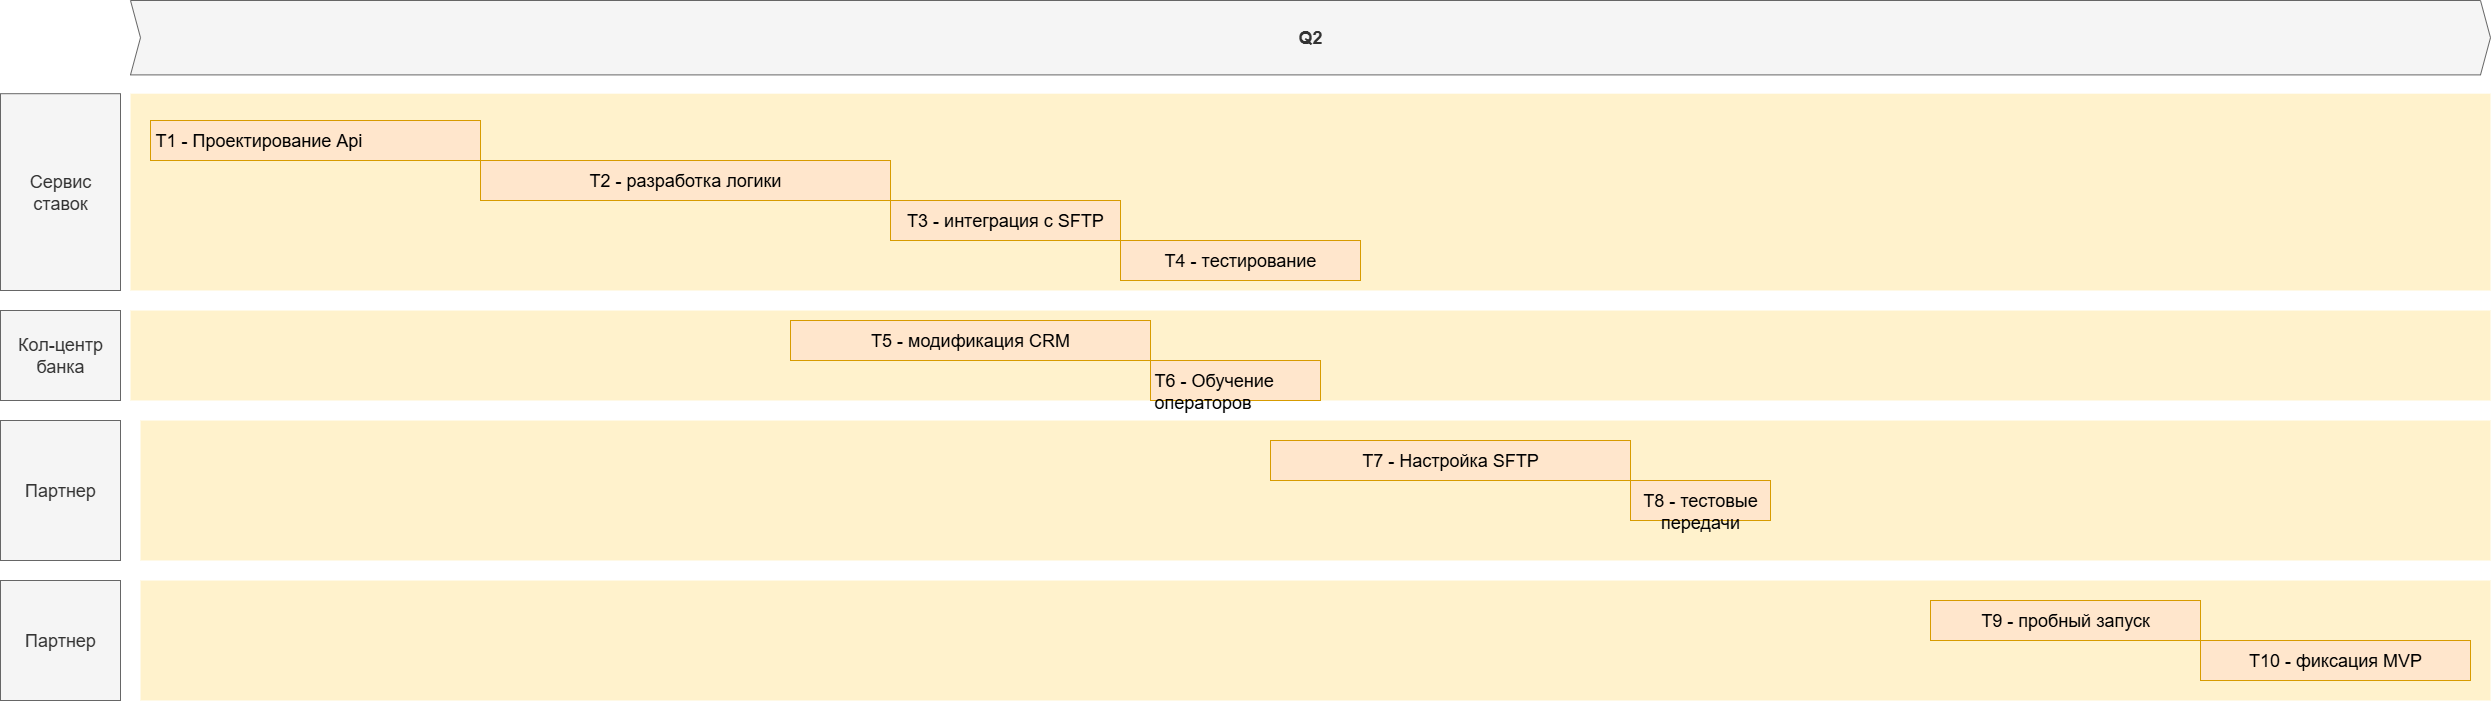

The diagram above was exported from draw.io. Its source (the exported page's mxGraphModel, read from the mxfile embedded in the PNG):
<mxGraphModel dx="6270" dy="4116" grid="1" gridSize="10" guides="1" tooltips="1" connect="1" arrows="1" fold="1" page="1" pageScale="1" pageWidth="3300" pageHeight="2339" math="0" shadow="0">
  <root>
    <mxCell id="3D7FDG2aXA9G618_Kong-0" />
    <mxCell id="3D7FDG2aXA9G618_Kong-1" parent="3D7FDG2aXA9G618_Kong-0" />
    <mxCell id="MtYC5BwLIpTzgMPXmWKR-9" value="" style="shape=rect;fillColor=#fff2cc;strokeColor=none;fontSize=24;html=1;whiteSpace=wrap;align=left;verticalAlign=top;spacing=5;rounded=0;" parent="3D7FDG2aXA9G618_Kong-1" vertex="1">
      <mxGeometry x="-2490" y="-660" width="2350" height="120" as="geometry" />
    </mxCell>
    <mxCell id="MtYC5BwLIpTzgMPXmWKR-6" value="" style="shape=rect;fillColor=#fff2cc;strokeColor=none;fontSize=24;html=1;whiteSpace=wrap;align=left;verticalAlign=top;spacing=5;rounded=0;" parent="3D7FDG2aXA9G618_Kong-1" vertex="1">
      <mxGeometry x="-2490" y="-820" width="2350" height="140" as="geometry" />
    </mxCell>
    <mxCell id="wGroBH12Sy7-OgBsN0fJ-2" value="" style="shape=rect;fillColor=#fff2cc;strokeColor=none;fontSize=24;html=1;whiteSpace=wrap;align=left;verticalAlign=top;spacing=5;rounded=0;" parent="3D7FDG2aXA9G618_Kong-1" vertex="1">
      <mxGeometry x="-2500" y="-930" width="2360" height="90" as="geometry" />
    </mxCell>
    <mxCell id="wGroBH12Sy7-OgBsN0fJ-4" value="" style="shape=rect;fillColor=#fff2cc;strokeColor=none;fontSize=24;html=1;whiteSpace=wrap;align=left;verticalAlign=top;spacing=5;rounded=0;" parent="3D7FDG2aXA9G618_Kong-1" vertex="1">
      <mxGeometry x="-2500" y="-1146.8" width="2360" height="196.8" as="geometry" />
    </mxCell>
    <mxCell id="wGroBH12Sy7-OgBsN0fJ-5" value="T1 - Проектирование Api" style="shape=rect;fillColor=#ffe6cc;strokeColor=#d79b00;fontSize=18;html=1;whiteSpace=wrap;align=left;verticalAlign=top;spacing=5;rounded=0;" parent="3D7FDG2aXA9G618_Kong-1" vertex="1">
      <mxGeometry x="-2480" y="-1120" width="330" height="40" as="geometry" />
    </mxCell>
    <mxCell id="wGroBH12Sy7-OgBsN0fJ-6" value="&lt;span style=&quot;text-align: left;&quot;&gt;T2 - разработка логики&lt;/span&gt;" style="shape=rect;fillColor=#ffe6cc;strokeColor=#d79b00;fontSize=18;html=1;whiteSpace=wrap;align=center;verticalAlign=top;spacing=5;rounded=0;" parent="3D7FDG2aXA9G618_Kong-1" vertex="1">
      <mxGeometry x="-2150" y="-1080" width="410" height="40" as="geometry" />
    </mxCell>
    <mxCell id="wGroBH12Sy7-OgBsN0fJ-7" value="Сервис ставок" style="rounded=0;whiteSpace=wrap;html=1;fillColor=#f5f5f5;fontColor=#333333;strokeColor=#666666;fontSize=18;" parent="3D7FDG2aXA9G618_Kong-1" vertex="1">
      <mxGeometry x="-2630" y="-1146.8" width="120" height="196.8" as="geometry" />
    </mxCell>
    <mxCell id="wGroBH12Sy7-OgBsN0fJ-8" value="Кол-центр банка" style="rounded=0;whiteSpace=wrap;html=1;fillColor=#f5f5f5;fontColor=#333333;strokeColor=#666666;fontSize=18;" parent="3D7FDG2aXA9G618_Kong-1" vertex="1">
      <mxGeometry x="-2630" y="-930" width="120" height="90" as="geometry" />
    </mxCell>
    <mxCell id="wGroBH12Sy7-OgBsN0fJ-9" value="Q2" style="shape=step;perimeter=stepPerimeter;whiteSpace=wrap;html=1;fixedSize=1;size=10;fillColor=#f5f5f5;strokeColor=#666666;fontSize=18;fontStyle=1;align=center;rounded=0;fontColor=#333333;" parent="3D7FDG2aXA9G618_Kong-1" vertex="1">
      <mxGeometry x="-2500" y="-1240" width="2360" height="74.4" as="geometry" />
    </mxCell>
    <mxCell id="MtYC5BwLIpTzgMPXmWKR-0" value="&lt;span style=&quot;text-align: left;&quot;&gt;T3 - интеграция с SFTP&lt;/span&gt;" style="shape=rect;fillColor=#ffe6cc;strokeColor=#d79b00;fontSize=18;html=1;whiteSpace=wrap;align=center;verticalAlign=top;spacing=5;rounded=0;" parent="3D7FDG2aXA9G618_Kong-1" vertex="1">
      <mxGeometry x="-1740" y="-1040" width="230" height="40" as="geometry" />
    </mxCell>
    <mxCell id="MtYC5BwLIpTzgMPXmWKR-1" value="&lt;span style=&quot;text-align: left;&quot;&gt;T4 - тестирование&lt;/span&gt;" style="shape=rect;fillColor=#ffe6cc;strokeColor=#d79b00;fontSize=18;html=1;whiteSpace=wrap;align=center;verticalAlign=top;spacing=5;rounded=0;" parent="3D7FDG2aXA9G618_Kong-1" vertex="1">
      <mxGeometry x="-1510" y="-1000" width="240" height="40" as="geometry" />
    </mxCell>
    <mxCell id="MtYC5BwLIpTzgMPXmWKR-2" value="&lt;span style=&quot;text-align: left;&quot;&gt;T5 - модификация CRM&lt;/span&gt;" style="shape=rect;fillColor=#ffe6cc;strokeColor=#d79b00;fontSize=18;html=1;whiteSpace=wrap;align=center;verticalAlign=top;spacing=5;rounded=0;" parent="3D7FDG2aXA9G618_Kong-1" vertex="1">
      <mxGeometry x="-1840" y="-920" width="360" height="40" as="geometry" />
    </mxCell>
    <mxCell id="MtYC5BwLIpTzgMPXmWKR-3" value="&lt;div style=&quot;text-align: left;&quot;&gt;&lt;span style=&quot;background-color: transparent; color: light-dark(rgb(0, 0, 0), rgb(255, 255, 255));&quot;&gt;T6 - Обучение операторов&lt;/span&gt;&lt;/div&gt;" style="shape=rect;fillColor=#ffe6cc;strokeColor=#d79b00;fontSize=18;html=1;whiteSpace=wrap;align=center;verticalAlign=top;spacing=5;rounded=0;" parent="3D7FDG2aXA9G618_Kong-1" vertex="1">
      <mxGeometry x="-1480" y="-880" width="170" height="40" as="geometry" />
    </mxCell>
    <mxCell id="MtYC5BwLIpTzgMPXmWKR-4" value="&lt;span style=&quot;text-align: left;&quot;&gt;T7 - Настройка SFTP&lt;/span&gt;" style="shape=rect;fillColor=#ffe6cc;strokeColor=#d79b00;fontSize=18;html=1;whiteSpace=wrap;align=center;verticalAlign=top;spacing=5;rounded=0;" parent="3D7FDG2aXA9G618_Kong-1" vertex="1">
      <mxGeometry x="-1360" y="-800" width="360" height="40" as="geometry" />
    </mxCell>
    <mxCell id="MtYC5BwLIpTzgMPXmWKR-5" value="Партнер" style="rounded=0;whiteSpace=wrap;html=1;fillColor=#f5f5f5;fontColor=#333333;strokeColor=#666666;fontSize=18;" parent="3D7FDG2aXA9G618_Kong-1" vertex="1">
      <mxGeometry x="-2630" y="-820" width="120" height="140" as="geometry" />
    </mxCell>
    <mxCell id="MtYC5BwLIpTzgMPXmWKR-7" value="&lt;span style=&quot;text-align: left;&quot;&gt;T8 - тестовые передачи&lt;/span&gt;" style="shape=rect;fillColor=#ffe6cc;strokeColor=#d79b00;fontSize=18;html=1;whiteSpace=wrap;align=center;verticalAlign=top;spacing=5;rounded=0;" parent="3D7FDG2aXA9G618_Kong-1" vertex="1">
      <mxGeometry x="-1000" y="-760" width="140" height="40" as="geometry" />
    </mxCell>
    <mxCell id="MtYC5BwLIpTzgMPXmWKR-8" value="Партнер" style="rounded=0;whiteSpace=wrap;html=1;fillColor=#f5f5f5;fontColor=#333333;strokeColor=#666666;fontSize=18;" parent="3D7FDG2aXA9G618_Kong-1" vertex="1">
      <mxGeometry x="-2630" y="-660" width="120" height="120" as="geometry" />
    </mxCell>
    <mxCell id="MtYC5BwLIpTzgMPXmWKR-10" value="&lt;span style=&quot;text-align: left;&quot;&gt;T9 - пробный запуск&lt;/span&gt;" style="shape=rect;fillColor=#ffe6cc;strokeColor=#d79b00;fontSize=18;html=1;whiteSpace=wrap;align=center;verticalAlign=top;spacing=5;rounded=0;" parent="3D7FDG2aXA9G618_Kong-1" vertex="1">
      <mxGeometry x="-700" y="-640" width="270" height="40" as="geometry" />
    </mxCell>
    <mxCell id="MtYC5BwLIpTzgMPXmWKR-11" value="&lt;span style=&quot;text-align: left;&quot;&gt;T10 - фиксация MVP&lt;/span&gt;" style="shape=rect;fillColor=#ffe6cc;strokeColor=#d79b00;fontSize=18;html=1;whiteSpace=wrap;align=center;verticalAlign=top;spacing=5;rounded=0;" parent="3D7FDG2aXA9G618_Kong-1" vertex="1">
      <mxGeometry x="-430" y="-600" width="270" height="40" as="geometry" />
    </mxCell>
  </root>
</mxGraphModel>